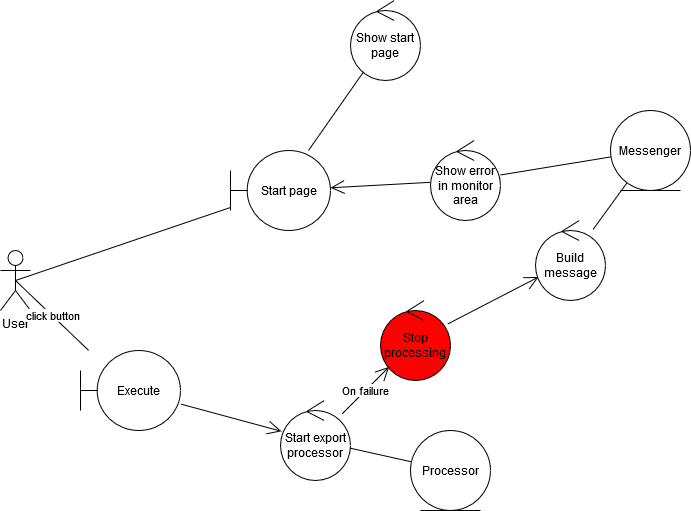

The diagram above was exported from draw.io. Its source (the exported page's mxGraphModel, read from the mxfile embedded in the PNG):
<mxGraphModel dx="2254" dy="841" grid="1" gridSize="10" guides="1" tooltips="1" connect="1" arrows="1" fold="1" page="1" pageScale="1" pageWidth="1169" pageHeight="827" math="0" shadow="0">
  <root>
    <mxCell id="0" />
    <mxCell id="1" parent="0" />
    <mxCell id="BB0n6d5RN3oHGZ0ceFDy-143" value="User" style="shape=umlActor;verticalLabelPosition=bottom;labelBackgroundColor=#ffffff;verticalAlign=top;html=1;" vertex="1" parent="1">
      <mxGeometry x="50" y="280" width="30" height="60" as="geometry" />
    </mxCell>
    <mxCell id="BB0n6d5RN3oHGZ0ceFDy-144" value="Start page" style="shape=umlBoundary;whiteSpace=wrap;html=1;" vertex="1" parent="1">
      <mxGeometry x="280" y="180" width="100" height="80" as="geometry" />
    </mxCell>
    <mxCell id="BB0n6d5RN3oHGZ0ceFDy-145" value="" style="endArrow=none;html=1;exitX=0.5;exitY=0.5;exitDx=0;exitDy=0;exitPerimeter=0;" edge="1" parent="1" source="BB0n6d5RN3oHGZ0ceFDy-143" target="BB0n6d5RN3oHGZ0ceFDy-144">
      <mxGeometry relative="1" as="geometry">
        <mxPoint x="135" y="330" as="sourcePoint" />
        <mxPoint x="220" y="330" as="targetPoint" />
      </mxGeometry>
    </mxCell>
    <mxCell id="BB0n6d5RN3oHGZ0ceFDy-146" value="Show start page" style="ellipse;shape=umlControl;whiteSpace=wrap;html=1;" vertex="1" parent="1">
      <mxGeometry x="400" y="30" width="70" height="80" as="geometry" />
    </mxCell>
    <mxCell id="BB0n6d5RN3oHGZ0ceFDy-147" value="" style="endArrow=none;html=1;" edge="1" parent="1" source="BB0n6d5RN3oHGZ0ceFDy-146" target="BB0n6d5RN3oHGZ0ceFDy-144">
      <mxGeometry relative="1" as="geometry">
        <mxPoint x="205" y="259.1" as="sourcePoint" />
        <mxPoint x="309" y="230.14" as="targetPoint" />
      </mxGeometry>
    </mxCell>
    <mxCell id="BB0n6d5RN3oHGZ0ceFDy-150" value="Execute" style="shape=umlBoundary;whiteSpace=wrap;html=1;labelBackgroundColor=none;fillColor=#FFFFFF;" vertex="1" parent="1">
      <mxGeometry x="130" y="380" width="100" height="80" as="geometry" />
    </mxCell>
    <mxCell id="BB0n6d5RN3oHGZ0ceFDy-151" value="click button" style="endArrow=none;html=1;exitX=0.5;exitY=0.5;exitDx=0;exitDy=0;exitPerimeter=0;" edge="1" parent="1" source="BB0n6d5RN3oHGZ0ceFDy-143" target="BB0n6d5RN3oHGZ0ceFDy-150">
      <mxGeometry relative="1" as="geometry">
        <mxPoint x="145" y="310" as="sourcePoint" />
        <mxPoint x="290" y="362.051282051282" as="targetPoint" />
      </mxGeometry>
    </mxCell>
    <mxCell id="BB0n6d5RN3oHGZ0ceFDy-152" value="Start export processor" style="ellipse;shape=umlControl;whiteSpace=wrap;html=1;labelBackgroundColor=none;fillColor=#FFFFFF;" vertex="1" parent="1">
      <mxGeometry x="330" y="430" width="70" height="80" as="geometry" />
    </mxCell>
    <mxCell id="BB0n6d5RN3oHGZ0ceFDy-153" value="&lt;div&gt;Processor&lt;/div&gt;" style="ellipse;shape=umlEntity;whiteSpace=wrap;html=1;labelBackgroundColor=none;fillColor=#FFFFFF;" vertex="1" parent="1">
      <mxGeometry x="460" y="460" width="80" height="80" as="geometry" />
    </mxCell>
    <mxCell id="BB0n6d5RN3oHGZ0ceFDy-154" value="" style="endArrow=open;html=1;endFill=0;endSize=12;" edge="1" parent="1" source="BB0n6d5RN3oHGZ0ceFDy-150" target="BB0n6d5RN3oHGZ0ceFDy-152">
      <mxGeometry relative="1" as="geometry">
        <mxPoint x="145" y="310" as="sourcePoint" />
        <mxPoint x="255.87823969820192" y="477.81199215101105" as="targetPoint" />
      </mxGeometry>
    </mxCell>
    <mxCell id="BB0n6d5RN3oHGZ0ceFDy-155" value="" style="endArrow=none;html=1;" edge="1" parent="1" source="BB0n6d5RN3oHGZ0ceFDy-152" target="BB0n6d5RN3oHGZ0ceFDy-153">
      <mxGeometry relative="1" as="geometry">
        <mxPoint x="324" y="484.1843971631206" as="sourcePoint" />
        <mxPoint x="381.0308883011903" y="500.36337256771367" as="targetPoint" />
      </mxGeometry>
    </mxCell>
    <mxCell id="BB0n6d5RN3oHGZ0ceFDy-159" value="Stop processing" style="ellipse;shape=umlControl;whiteSpace=wrap;html=1;labelBackgroundColor=none;fillColor=#FF0000;" vertex="1" parent="1">
      <mxGeometry x="430" y="330" width="70" height="80" as="geometry" />
    </mxCell>
    <mxCell id="BB0n6d5RN3oHGZ0ceFDy-160" value="On failure" style="endArrow=open;endFill=1;endSize=12;html=1;" edge="1" parent="1" source="BB0n6d5RN3oHGZ0ceFDy-152" target="BB0n6d5RN3oHGZ0ceFDy-159">
      <mxGeometry width="160" relative="1" as="geometry">
        <mxPoint x="120" y="560" as="sourcePoint" />
        <mxPoint x="280" y="560" as="targetPoint" />
      </mxGeometry>
    </mxCell>
    <mxCell id="BB0n6d5RN3oHGZ0ceFDy-161" value="Show error in monitor area" style="ellipse;shape=umlControl;whiteSpace=wrap;html=1;labelBackgroundColor=none;fillColor=#FFFFFF;" vertex="1" parent="1">
      <mxGeometry x="480" y="170" width="70" height="80" as="geometry" />
    </mxCell>
    <mxCell id="BB0n6d5RN3oHGZ0ceFDy-162" value="" style="endArrow=open;endFill=1;endSize=12;html=1;" edge="1" parent="1" source="BB0n6d5RN3oHGZ0ceFDy-159" target="BB0n6d5RN3oHGZ0ceFDy-175">
      <mxGeometry width="160" relative="1" as="geometry">
        <mxPoint x="120" y="560" as="sourcePoint" />
        <mxPoint x="600" y="310" as="targetPoint" />
      </mxGeometry>
    </mxCell>
    <mxCell id="BB0n6d5RN3oHGZ0ceFDy-163" value="" style="endArrow=open;endFill=1;endSize=12;html=1;" edge="1" parent="1" source="BB0n6d5RN3oHGZ0ceFDy-161" target="BB0n6d5RN3oHGZ0ceFDy-144">
      <mxGeometry width="160" relative="1" as="geometry">
        <mxPoint x="120" y="560" as="sourcePoint" />
        <mxPoint x="280" y="560" as="targetPoint" />
      </mxGeometry>
    </mxCell>
    <mxCell id="BB0n6d5RN3oHGZ0ceFDy-169" value="" style="endArrow=none;html=1;" edge="1" parent="1" source="BB0n6d5RN3oHGZ0ceFDy-161" target="BB0n6d5RN3oHGZ0ceFDy-171">
      <mxGeometry relative="1" as="geometry">
        <mxPoint x="449.7125992089368" y="504.8844590639462" as="sourcePoint" />
        <mxPoint x="635.0066316380321" y="197.99867367239358" as="targetPoint" />
      </mxGeometry>
    </mxCell>
    <mxCell id="BB0n6d5RN3oHGZ0ceFDy-171" value="Messenger" style="ellipse;shape=umlEntity;whiteSpace=wrap;html=1;labelBackgroundColor=none;fillColor=#FFFFFF;" vertex="1" parent="1">
      <mxGeometry x="660" y="140" width="80" height="80" as="geometry" />
    </mxCell>
    <mxCell id="BB0n6d5RN3oHGZ0ceFDy-175" value="Build message" style="ellipse;shape=umlControl;whiteSpace=wrap;html=1;labelBackgroundColor=none;fillColor=#FFFFFF;" vertex="1" parent="1">
      <mxGeometry x="585" y="250" width="70" height="80" as="geometry" />
    </mxCell>
    <mxCell id="BB0n6d5RN3oHGZ0ceFDy-176" value="" style="endArrow=none;html=1;" edge="1" parent="1" source="BB0n6d5RN3oHGZ0ceFDy-175" target="BB0n6d5RN3oHGZ0ceFDy-171">
      <mxGeometry relative="1" as="geometry">
        <mxPoint x="559.6676818825276" y="214.50098839104749" as="sourcePoint" />
        <mxPoint x="670.5157808900926" y="196.4028463421473" as="targetPoint" />
      </mxGeometry>
    </mxCell>
  </root>
</mxGraphModel>